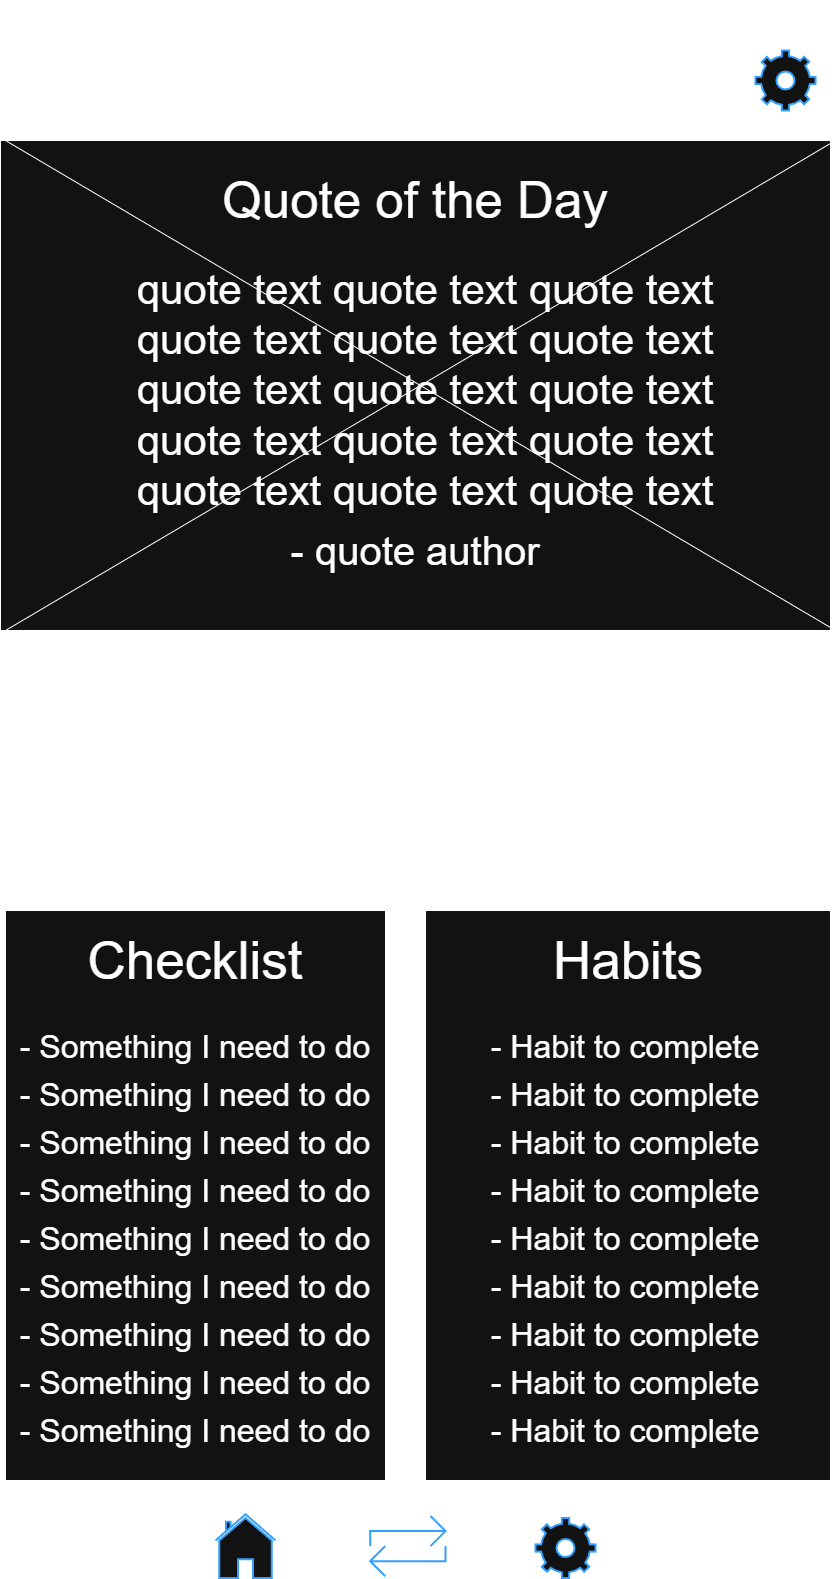

The diagram above was exported from draw.io. Its source (the exported page's mxGraphModel, read from the mxfile embedded in the PNG):
<mxGraphModel dx="3151" dy="1733" grid="1" gridSize="10" guides="1" tooltips="1" connect="1" arrows="1" fold="1" page="1" pageScale="1" pageWidth="900" pageHeight="1600" math="0" shadow="0">
  <root>
    <mxCell id="0" />
    <mxCell id="1" parent="0" />
    <mxCell id="wLs5UVb_S10-etMkQz1I-7" parent="1" style="rounded=0;whiteSpace=wrap;html=1;" value="" vertex="1">
      <mxGeometry height="490" width="830" x="35" y="140" as="geometry" />
    </mxCell>
    <mxCell id="wLs5UVb_S10-etMkQz1I-6" parent="1" style="shape=mxgraph.sysml.x;" value="" vertex="1">
      <mxGeometry height="490" width="830" x="40" y="140" as="geometry" />
    </mxCell>
    <mxCell id="wLs5UVb_S10-etMkQz1I-1" parent="1" style="text;html=1;whiteSpace=wrap;strokeColor=none;fillColor=none;align=center;verticalAlign=middle;rounded=0;fontSize=81;" value="&lt;font&gt;Daily Dashboard&lt;/font&gt;" vertex="1">
      <mxGeometry height="160" width="680" x="110" as="geometry" />
    </mxCell>
    <mxCell id="wLs5UVb_S10-etMkQz1I-2" parent="1" style="html=1;verticalLabelPosition=bottom;align=center;labelBackgroundColor=#ffffff;verticalAlign=top;strokeWidth=2;strokeColor=#0080F0;shadow=0;dashed=0;shape=mxgraph.ios7.icons.settings;" value="" vertex="1">
      <mxGeometry height="60" width="60" x="790" y="50" as="geometry" />
    </mxCell>
    <mxCell id="wLs5UVb_S10-etMkQz1I-3" parent="1" style="text;html=1;whiteSpace=wrap;strokeColor=none;fillColor=none;align=center;verticalAlign=middle;rounded=0;fontSize=51;" value="Quote of the Day" vertex="1">
      <mxGeometry height="120" width="740" x="80" y="140" as="geometry" />
    </mxCell>
    <mxCell id="wLs5UVb_S10-etMkQz1I-5" parent="1" style="text;html=1;whiteSpace=wrap;strokeColor=none;fillColor=none;align=center;verticalAlign=middle;rounded=0;fontSize=40;" value="- quote author" vertex="1">
      <mxGeometry height="60" width="420" x="240" y="520" as="geometry" />
    </mxCell>
    <mxCell id="wLs5UVb_S10-etMkQz1I-4" parent="1" style="text;html=1;whiteSpace=wrap;strokeColor=none;fillColor=none;align=center;verticalAlign=middle;rounded=0;fontSize=42;" value="quote text quote text quote text quote text quote text quote text quote text quote text quote text quote text quote text quote text quote text quote text quote text" vertex="1">
      <mxGeometry height="260" width="680" x="120" y="260" as="geometry" />
    </mxCell>
    <mxCell id="wLs5UVb_S10-etMkQz1I-8" parent="1" style="text;html=1;whiteSpace=wrap;strokeColor=none;fillColor=none;align=center;verticalAlign=middle;rounded=0;fontSize=55;" value="Current Time" vertex="1">
      <mxGeometry height="100" width="440" x="230" y="650" as="geometry" />
    </mxCell>
    <mxCell id="wLs5UVb_S10-etMkQz1I-9" parent="1" style="text;html=1;whiteSpace=wrap;strokeColor=none;fillColor=none;align=center;verticalAlign=middle;rounded=0;fontSize=49;" value="Date" vertex="1">
      <mxGeometry height="85" width="320" x="290" y="745" as="geometry" />
    </mxCell>
    <mxCell id="wLs5UVb_S10-etMkQz1I-10" parent="1" style="text;html=1;whiteSpace=wrap;strokeColor=none;fillColor=none;align=center;verticalAlign=middle;rounded=0;fontSize=52;" value="Countdown to Deadline" vertex="1">
      <mxGeometry height="90" width="595" x="153" y="820" as="geometry" />
    </mxCell>
    <mxCell id="wLs5UVb_S10-etMkQz1I-11" parent="1" style="rounded=0;whiteSpace=wrap;html=1;" value="" vertex="1">
      <mxGeometry height="570" width="380" x="40" y="910" as="geometry" />
    </mxCell>
    <mxCell id="wLs5UVb_S10-etMkQz1I-12" parent="1" style="rounded=0;whiteSpace=wrap;html=1;" value="" vertex="1">
      <mxGeometry height="570" width="405" x="460" y="910" as="geometry" />
    </mxCell>
    <mxCell id="wLs5UVb_S10-etMkQz1I-13" parent="1" style="text;html=1;whiteSpace=wrap;strokeColor=none;fillColor=none;align=center;verticalAlign=middle;rounded=0;fontSize=53;" value="Checklist" vertex="1">
      <mxGeometry height="80" width="240" x="110" y="920" as="geometry" />
    </mxCell>
    <mxCell id="wLs5UVb_S10-etMkQz1I-15" parent="1" style="text;html=1;whiteSpace=wrap;strokeColor=none;fillColor=none;align=center;verticalAlign=middle;rounded=0;fontSize=53;" value="Habits" vertex="1">
      <mxGeometry height="80" width="180" x="572.5" y="920" as="geometry" />
    </mxCell>
    <mxCell id="wLs5UVb_S10-etMkQz1I-16" parent="1" style="text;html=1;whiteSpace=wrap;strokeColor=none;fillColor=none;align=center;verticalAlign=middle;rounded=0;fontSize=40;" value="&lt;span style=&quot;font-size: 32px;&quot;&gt;- Something I need to do&lt;/span&gt;&lt;div&gt;&lt;span style=&quot;font-size: 32px;&quot;&gt;- Something I need to do&lt;/span&gt;&lt;span style=&quot;font-size: 32px;&quot;&gt;&lt;/span&gt;&lt;/div&gt;&lt;div&gt;&lt;span style=&quot;font-size: 32px;&quot;&gt;- Something I need to do&lt;/span&gt;&lt;span style=&quot;font-size: 32px;&quot;&gt;&lt;/span&gt;&lt;/div&gt;&lt;div&gt;&lt;span style=&quot;font-size: 32px;&quot;&gt;- Something I need to do&lt;/span&gt;&lt;span style=&quot;font-size: 32px;&quot;&gt;&lt;/span&gt;&lt;/div&gt;&lt;div&gt;&lt;span style=&quot;font-size: 32px;&quot;&gt;- Something I need to do&lt;/span&gt;&lt;span style=&quot;font-size: 32px;&quot;&gt;&lt;/span&gt;&lt;/div&gt;&lt;div&gt;&lt;span style=&quot;font-size: 32px;&quot;&gt;- Something I need to do&lt;/span&gt;&lt;span style=&quot;font-size: 32px;&quot;&gt;&lt;/span&gt;&lt;/div&gt;&lt;div&gt;&lt;span style=&quot;font-size: 32px;&quot;&gt;- Something I need to do&lt;/span&gt;&lt;span style=&quot;font-size: 32px;&quot;&gt;&lt;/span&gt;&lt;/div&gt;&lt;div&gt;&lt;span style=&quot;font-size: 32px;&quot;&gt;- Something I need to do&lt;/span&gt;&lt;span style=&quot;font-size: 32px;&quot;&gt;&lt;/span&gt;&lt;/div&gt;&lt;div&gt;&lt;span style=&quot;font-size: 32px;&quot;&gt;- Something I need to do&lt;/span&gt;&lt;span style=&quot;font-size: 32px;&quot;&gt;&lt;/span&gt;&lt;/div&gt;" vertex="1">
      <mxGeometry height="470" width="360" x="50" y="1000" as="geometry" />
    </mxCell>
    <mxCell id="wLs5UVb_S10-etMkQz1I-17" parent="1" style="text;html=1;whiteSpace=wrap;strokeColor=none;fillColor=none;align=center;verticalAlign=middle;rounded=0;fontSize=40;" value="&lt;span style=&quot;font-size: 32px;&quot;&gt;- Habit to complete&lt;/span&gt;&lt;div&gt;&lt;span style=&quot;font-size: 32px;&quot;&gt;- Habit to complete&lt;/span&gt;&lt;span style=&quot;font-size: 32px;&quot;&gt;&lt;/span&gt;&lt;/div&gt;&lt;div&gt;&lt;span style=&quot;font-size: 32px;&quot;&gt;- Habit to complete&lt;/span&gt;&lt;span style=&quot;font-size: 32px;&quot;&gt;&lt;/span&gt;&lt;/div&gt;&lt;div&gt;&lt;span style=&quot;font-size: 32px;&quot;&gt;- Habit to complete&lt;/span&gt;&lt;span style=&quot;font-size: 32px;&quot;&gt;&lt;/span&gt;&lt;/div&gt;&lt;div&gt;&lt;span style=&quot;font-size: 32px;&quot;&gt;- Habit to complete&lt;/span&gt;&lt;span style=&quot;font-size: 32px;&quot;&gt;&lt;/span&gt;&lt;/div&gt;&lt;div&gt;&lt;span style=&quot;font-size: 32px;&quot;&gt;- Habit to complete&lt;/span&gt;&lt;span style=&quot;font-size: 32px;&quot;&gt;&lt;/span&gt;&lt;/div&gt;&lt;div&gt;&lt;span style=&quot;font-size: 32px;&quot;&gt;- Habit to complete&lt;/span&gt;&lt;span style=&quot;font-size: 32px;&quot;&gt;&lt;/span&gt;&lt;/div&gt;&lt;div&gt;&lt;span style=&quot;font-size: 32px;&quot;&gt;- Habit to complete&lt;/span&gt;&lt;span style=&quot;font-size: 32px;&quot;&gt;&lt;/span&gt;&lt;/div&gt;&lt;div&gt;&lt;span style=&quot;font-size: 32px;&quot;&gt;- Habit to complete&lt;/span&gt;&lt;span style=&quot;font-size: 32px;&quot;&gt;&lt;/span&gt;&lt;/div&gt;" vertex="1">
      <mxGeometry height="470" width="360" x="480" y="1000" as="geometry" />
    </mxCell>
    <mxCell id="wLs5UVb_S10-etMkQz1I-18" parent="1" style="html=1;verticalLabelPosition=bottom;align=center;labelBackgroundColor=#ffffff;verticalAlign=top;strokeWidth=2;strokeColor=#0080F0;shadow=0;dashed=0;shape=mxgraph.ios7.icons.home;" value="" vertex="1">
      <mxGeometry height="63.75" width="60" x="250" y="1513.75" as="geometry" />
    </mxCell>
    <mxCell id="wLs5UVb_S10-etMkQz1I-19" parent="1" style="html=1;verticalLabelPosition=bottom;align=center;labelBackgroundColor=#ffffff;verticalAlign=top;strokeWidth=2;strokeColor=#0080F0;shadow=0;dashed=0;shape=mxgraph.ios7.icons.settings;" value="" vertex="1">
      <mxGeometry height="60" width="60" x="570" y="1517.5" as="geometry" />
    </mxCell>
    <mxCell id="wLs5UVb_S10-etMkQz1I-20" parent="1" style="html=1;verticalLabelPosition=bottom;align=center;labelBackgroundColor=#ffffff;verticalAlign=top;strokeWidth=2;strokeColor=#0080F0;shadow=0;dashed=0;shape=mxgraph.ios7.icons.repeat;pointerEvents=1" value="" vertex="1">
      <mxGeometry height="60.25" width="75.31" x="404.69" y="1515.5" as="geometry" />
    </mxCell>
  </root>
</mxGraphModel>